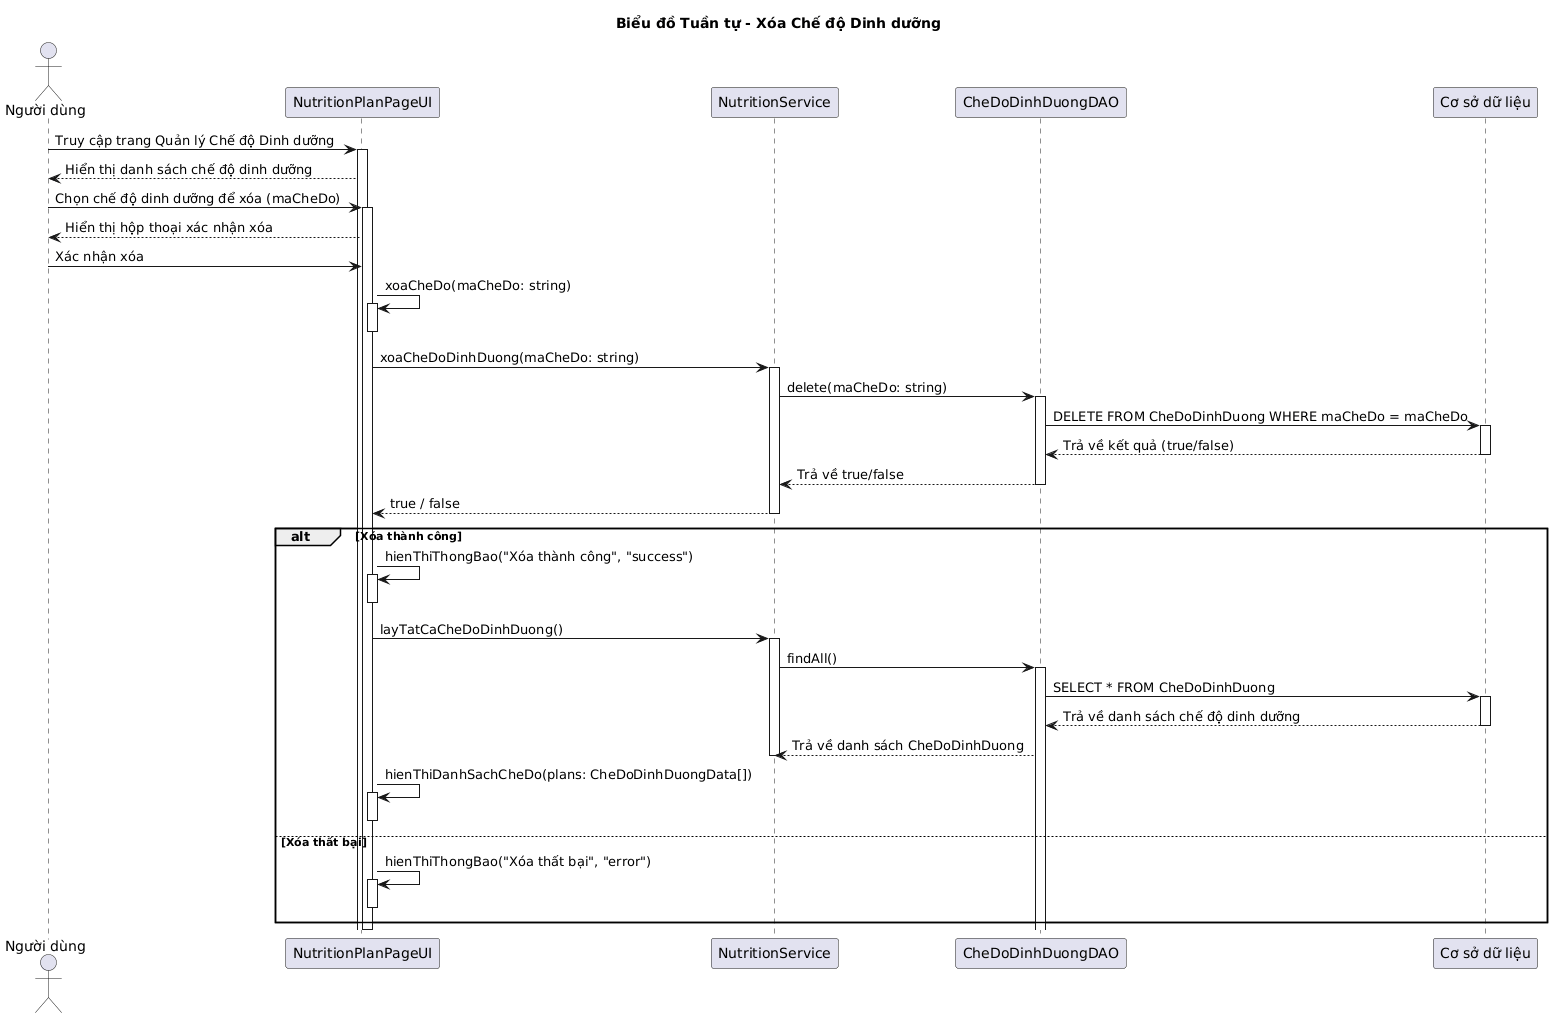

The diagram above was rendered by PlantUML. Its source (embedded in the PNG):
@startuml
!pragma layout smetana

title Biểu đồ Tuần tự - Xóa Chế độ Dinh dưỡng

actor "Người dùng" as User
participant "NutritionPlanPageUI" as UI
participant "NutritionService" as Service
participant "CheDoDinhDuongDAO" as DAO
participant "Cơ sở dữ liệu" as DB

User -> UI: Truy cập trang Quản lý Chế độ Dinh dưỡng
activate UI
UI --> User: Hiển thị danh sách chế độ dinh dưỡng

User -> UI: Chọn chế độ dinh dưỡng để xóa (maCheDo)
activate UI
UI --> User: Hiển thị hộp thoại xác nhận xóa

User -> UI: Xác nhận xóa
UI -> UI: xoaCheDo(maCheDo: string)
activate UI
deactivate UI
UI -> Service: xoaCheDoDinhDuong(maCheDo: string)
activate Service
Service -> DAO: delete(maCheDo: string)
activate DAO
DAO -> DB: DELETE FROM CheDoDinhDuong WHERE maCheDo = maCheDo
activate DB
DB --> DAO: Trả về kết quả (true/false)
deactivate DB
DAO --> Service: Trả về true/false
deactivate DAO
Service --> UI: true / false
deactivate Service

alt Xóa thành công
  UI -> UI: hienThiThongBao("Xóa thành công", "success")
  activate UI
  deactivate UI
  UI -> Service: layTatCaCheDoDinhDuong()
  activate Service
  Service -> DAO: findAll()
  activate DAO
  DAO -> DB: SELECT * FROM CheDoDinhDuong
  activate DB
  DB --> DAO: Trả về danh sách chế độ dinh dưỡng
  deactivate DB
  DAO --> Service: Trả về danh sách CheDoDinhDuong
  deactivate Service
  UI -> UI: hienThiDanhSachCheDo(plans: CheDoDinhDuongData[])
  activate UI
  deactivate UI
else Xóa thất bại
  UI -> UI: hienThiThongBao("Xóa thất bại", "error")
  activate UI
  deactivate UI
end
deactivate UI
@enduml